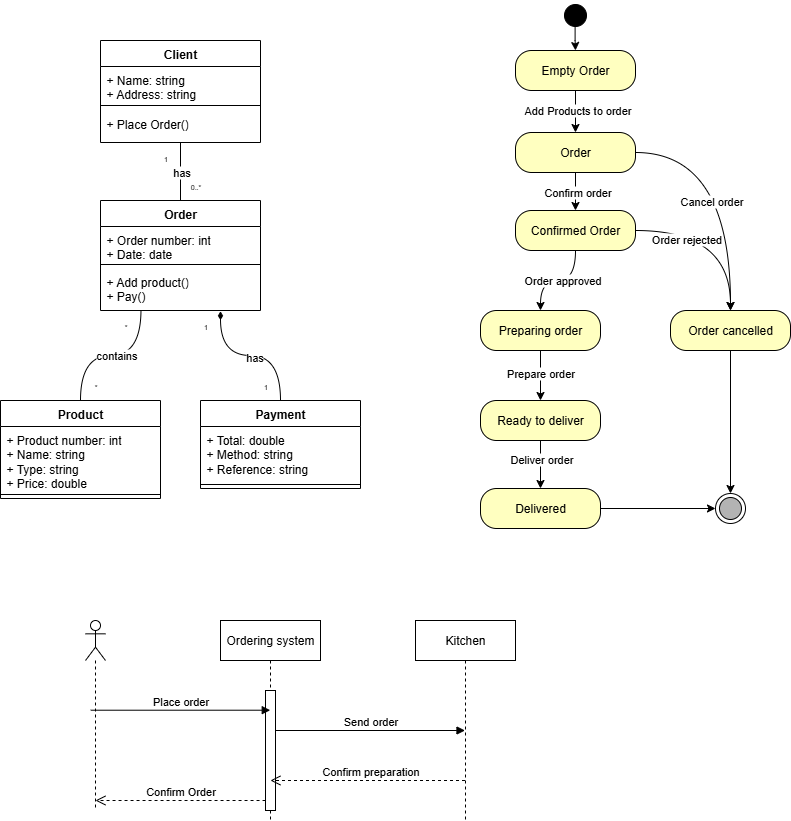

The diagram above was exported from draw.io. Its source (the exported page's mxGraphModel, read from the mxfile embedded in the PNG):
<mxGraphModel dx="2066" dy="1103" grid="1" gridSize="10" guides="1" tooltips="1" connect="1" arrows="1" fold="1" page="1" pageScale="1" pageWidth="827" pageHeight="1169" math="0" shadow="0">
  <root>
    <mxCell id="0" />
    <mxCell id="1" parent="0" />
    <mxCell id="7wbD7f0hTfhiyxgAGL72-24" style="edgeStyle=orthogonalEdgeStyle;rounded=0;orthogonalLoop=1;jettySize=auto;html=1;endArrow=none;endFill=0;jumpStyle=none;" edge="1" parent="1" source="7wbD7f0hTfhiyxgAGL72-2" target="7wbD7f0hTfhiyxgAGL72-10">
      <mxGeometry relative="1" as="geometry" />
    </mxCell>
    <mxCell id="7wbD7f0hTfhiyxgAGL72-25" value="has" style="edgeLabel;html=1;align=center;verticalAlign=middle;resizable=0;points=[];" vertex="1" connectable="0" parent="7wbD7f0hTfhiyxgAGL72-24">
      <mxGeometry x="-0.1812" y="1" relative="1" as="geometry">
        <mxPoint x="-1" y="5" as="offset" />
      </mxGeometry>
    </mxCell>
    <mxCell id="7wbD7f0hTfhiyxgAGL72-2" value="Client" style="swimlane;fontStyle=1;align=center;verticalAlign=top;childLayout=stackLayout;horizontal=1;startSize=26;horizontalStack=0;resizeParent=1;resizeParentMax=0;resizeLast=0;collapsible=1;marginBottom=0;whiteSpace=wrap;html=1;" vertex="1" parent="1">
      <mxGeometry x="110" y="60" width="160" height="102" as="geometry" />
    </mxCell>
    <mxCell id="7wbD7f0hTfhiyxgAGL72-3" value="+ Name: string&lt;div&gt;+ Address: string&lt;/div&gt;" style="text;strokeColor=none;fillColor=none;align=left;verticalAlign=top;spacingLeft=4;spacingRight=4;overflow=hidden;rotatable=0;points=[[0,0.5],[1,0.5]];portConstraint=eastwest;whiteSpace=wrap;html=1;" vertex="1" parent="7wbD7f0hTfhiyxgAGL72-2">
      <mxGeometry y="26" width="160" height="34" as="geometry" />
    </mxCell>
    <mxCell id="7wbD7f0hTfhiyxgAGL72-4" value="" style="line;strokeWidth=1;fillColor=none;align=left;verticalAlign=middle;spacingTop=-1;spacingLeft=3;spacingRight=3;rotatable=0;labelPosition=right;points=[];portConstraint=eastwest;strokeColor=inherit;" vertex="1" parent="7wbD7f0hTfhiyxgAGL72-2">
      <mxGeometry y="60" width="160" height="10" as="geometry" />
    </mxCell>
    <mxCell id="7wbD7f0hTfhiyxgAGL72-5" value="+ Place Order()" style="text;strokeColor=none;fillColor=none;align=left;verticalAlign=top;spacingLeft=4;spacingRight=4;overflow=hidden;rotatable=0;points=[[0,0.5],[1,0.5]];portConstraint=eastwest;whiteSpace=wrap;html=1;" vertex="1" parent="7wbD7f0hTfhiyxgAGL72-2">
      <mxGeometry y="70" width="160" height="32" as="geometry" />
    </mxCell>
    <mxCell id="7wbD7f0hTfhiyxgAGL72-34" style="edgeStyle=orthogonalEdgeStyle;rounded=0;orthogonalLoop=1;jettySize=auto;html=1;entryX=0.5;entryY=0;entryDx=0;entryDy=0;endArrow=none;endFill=0;curved=1;exitX=0.253;exitY=0.978;exitDx=0;exitDy=0;exitPerimeter=0;" edge="1" parent="1" source="7wbD7f0hTfhiyxgAGL72-13" target="7wbD7f0hTfhiyxgAGL72-14">
      <mxGeometry relative="1" as="geometry" />
    </mxCell>
    <mxCell id="7wbD7f0hTfhiyxgAGL72-35" value="contains" style="edgeLabel;html=1;align=center;verticalAlign=middle;resizable=0;points=[];" vertex="1" connectable="0" parent="7wbD7f0hTfhiyxgAGL72-34">
      <mxGeometry x="-0.0637" y="-1" relative="1" as="geometry">
        <mxPoint as="offset" />
      </mxGeometry>
    </mxCell>
    <mxCell id="7wbD7f0hTfhiyxgAGL72-38" style="edgeStyle=orthogonalEdgeStyle;rounded=0;orthogonalLoop=1;jettySize=auto;html=1;entryX=0.5;entryY=0;entryDx=0;entryDy=0;exitX=0.75;exitY=1.018;exitDx=0;exitDy=0;exitPerimeter=0;endArrow=none;endFill=0;startArrow=diamondThin;startFill=1;curved=1;" edge="1" parent="1" source="7wbD7f0hTfhiyxgAGL72-13" target="7wbD7f0hTfhiyxgAGL72-18">
      <mxGeometry relative="1" as="geometry" />
    </mxCell>
    <mxCell id="7wbD7f0hTfhiyxgAGL72-39" value="has" style="edgeLabel;html=1;align=center;verticalAlign=middle;resizable=0;points=[];" vertex="1" connectable="0" parent="7wbD7f0hTfhiyxgAGL72-38">
      <mxGeometry x="0.0431" y="-1" relative="1" as="geometry">
        <mxPoint as="offset" />
      </mxGeometry>
    </mxCell>
    <mxCell id="7wbD7f0hTfhiyxgAGL72-10" value="Order" style="swimlane;fontStyle=1;align=center;verticalAlign=top;childLayout=stackLayout;horizontal=1;startSize=26;horizontalStack=0;resizeParent=1;resizeParentMax=0;resizeLast=0;collapsible=1;marginBottom=0;whiteSpace=wrap;html=1;" vertex="1" parent="1">
      <mxGeometry x="110" y="220" width="160" height="110" as="geometry" />
    </mxCell>
    <mxCell id="7wbD7f0hTfhiyxgAGL72-11" value="+ Order number: int&lt;div&gt;+ Date: date&lt;/div&gt;" style="text;strokeColor=none;fillColor=none;align=left;verticalAlign=top;spacingLeft=4;spacingRight=4;overflow=hidden;rotatable=0;points=[[0,0.5],[1,0.5]];portConstraint=eastwest;whiteSpace=wrap;html=1;" vertex="1" parent="7wbD7f0hTfhiyxgAGL72-10">
      <mxGeometry y="26" width="160" height="34" as="geometry" />
    </mxCell>
    <mxCell id="7wbD7f0hTfhiyxgAGL72-12" value="" style="line;strokeWidth=1;fillColor=none;align=left;verticalAlign=middle;spacingTop=-1;spacingLeft=3;spacingRight=3;rotatable=0;labelPosition=right;points=[];portConstraint=eastwest;strokeColor=inherit;" vertex="1" parent="7wbD7f0hTfhiyxgAGL72-10">
      <mxGeometry y="60" width="160" height="8" as="geometry" />
    </mxCell>
    <mxCell id="7wbD7f0hTfhiyxgAGL72-13" value="+ Add product()&lt;div&gt;+ Pay()&lt;/div&gt;" style="text;strokeColor=none;fillColor=none;align=left;verticalAlign=top;spacingLeft=4;spacingRight=4;overflow=hidden;rotatable=0;points=[[0,0.5],[1,0.5]];portConstraint=eastwest;whiteSpace=wrap;html=1;" vertex="1" parent="7wbD7f0hTfhiyxgAGL72-10">
      <mxGeometry y="68" width="160" height="42" as="geometry" />
    </mxCell>
    <mxCell id="7wbD7f0hTfhiyxgAGL72-14" value="Product" style="swimlane;fontStyle=1;align=center;verticalAlign=top;childLayout=stackLayout;horizontal=1;startSize=26;horizontalStack=0;resizeParent=1;resizeParentMax=0;resizeLast=0;collapsible=1;marginBottom=0;whiteSpace=wrap;html=1;" vertex="1" parent="1">
      <mxGeometry x="10" y="420" width="160" height="98" as="geometry" />
    </mxCell>
    <mxCell id="7wbD7f0hTfhiyxgAGL72-15" value="+ Product number: int&lt;div&gt;+ Name: string&lt;/div&gt;&lt;div&gt;+ Type: string&lt;/div&gt;&lt;div&gt;+ Price: double&lt;/div&gt;" style="text;strokeColor=none;fillColor=none;align=left;verticalAlign=top;spacingLeft=4;spacingRight=4;overflow=hidden;rotatable=0;points=[[0,0.5],[1,0.5]];portConstraint=eastwest;whiteSpace=wrap;html=1;" vertex="1" parent="7wbD7f0hTfhiyxgAGL72-14">
      <mxGeometry y="26" width="160" height="64" as="geometry" />
    </mxCell>
    <mxCell id="7wbD7f0hTfhiyxgAGL72-16" value="" style="line;strokeWidth=1;fillColor=none;align=left;verticalAlign=middle;spacingTop=-1;spacingLeft=3;spacingRight=3;rotatable=0;labelPosition=right;points=[];portConstraint=eastwest;strokeColor=inherit;" vertex="1" parent="7wbD7f0hTfhiyxgAGL72-14">
      <mxGeometry y="90" width="160" height="8" as="geometry" />
    </mxCell>
    <mxCell id="7wbD7f0hTfhiyxgAGL72-18" value="Payment" style="swimlane;fontStyle=1;align=center;verticalAlign=top;childLayout=stackLayout;horizontal=1;startSize=26;horizontalStack=0;resizeParent=1;resizeParentMax=0;resizeLast=0;collapsible=1;marginBottom=0;whiteSpace=wrap;html=1;" vertex="1" parent="1">
      <mxGeometry x="210" y="420" width="160" height="88" as="geometry" />
    </mxCell>
    <mxCell id="7wbD7f0hTfhiyxgAGL72-19" value="+ Total: double&lt;div&gt;+ Method: string&lt;/div&gt;&lt;div&gt;+ Reference: string&lt;/div&gt;" style="text;strokeColor=none;fillColor=none;align=left;verticalAlign=top;spacingLeft=4;spacingRight=4;overflow=hidden;rotatable=0;points=[[0,0.5],[1,0.5]];portConstraint=eastwest;whiteSpace=wrap;html=1;" vertex="1" parent="7wbD7f0hTfhiyxgAGL72-18">
      <mxGeometry y="26" width="160" height="54" as="geometry" />
    </mxCell>
    <mxCell id="7wbD7f0hTfhiyxgAGL72-20" value="" style="line;strokeWidth=1;fillColor=none;align=left;verticalAlign=middle;spacingTop=-1;spacingLeft=3;spacingRight=3;rotatable=0;labelPosition=right;points=[];portConstraint=eastwest;strokeColor=inherit;" vertex="1" parent="7wbD7f0hTfhiyxgAGL72-18">
      <mxGeometry y="80" width="160" height="8" as="geometry" />
    </mxCell>
    <mxCell id="7wbD7f0hTfhiyxgAGL72-27" value="&lt;font style=&quot;font-size: 7px;&quot;&gt;1&lt;/font&gt;" style="text;html=1;align=center;verticalAlign=middle;resizable=0;points=[];autosize=1;strokeColor=none;fillColor=none;" vertex="1" parent="1">
      <mxGeometry x="160" y="162" width="30" height="30" as="geometry" />
    </mxCell>
    <mxCell id="7wbD7f0hTfhiyxgAGL72-33" value="&lt;font style=&quot;font-size: 7px;&quot;&gt;0..*&lt;/font&gt;" style="text;html=1;align=center;verticalAlign=middle;resizable=0;points=[];autosize=1;strokeColor=none;fillColor=none;" vertex="1" parent="1">
      <mxGeometry x="190" y="190" width="30" height="30" as="geometry" />
    </mxCell>
    <mxCell id="7wbD7f0hTfhiyxgAGL72-36" value="&lt;font style=&quot;font-size: 7px;&quot;&gt;*&lt;/font&gt;" style="text;html=1;align=center;verticalAlign=middle;resizable=0;points=[];autosize=1;strokeColor=none;fillColor=none;" vertex="1" parent="1">
      <mxGeometry x="120" y="330" width="30" height="30" as="geometry" />
    </mxCell>
    <mxCell id="7wbD7f0hTfhiyxgAGL72-37" value="&lt;font style=&quot;font-size: 7px;&quot;&gt;*&lt;/font&gt;" style="text;html=1;align=center;verticalAlign=middle;resizable=0;points=[];autosize=1;strokeColor=none;fillColor=none;" vertex="1" parent="1">
      <mxGeometry x="90" y="390" width="30" height="30" as="geometry" />
    </mxCell>
    <mxCell id="7wbD7f0hTfhiyxgAGL72-40" value="&lt;font style=&quot;font-size: 7px;&quot;&gt;1&lt;/font&gt;" style="text;html=1;align=center;verticalAlign=middle;resizable=0;points=[];autosize=1;strokeColor=none;fillColor=none;" vertex="1" parent="1">
      <mxGeometry x="200" y="330" width="30" height="30" as="geometry" />
    </mxCell>
    <mxCell id="7wbD7f0hTfhiyxgAGL72-41" value="&lt;font style=&quot;font-size: 7px;&quot;&gt;1&lt;/font&gt;" style="text;html=1;align=center;verticalAlign=middle;resizable=0;points=[];autosize=1;strokeColor=none;fillColor=none;" vertex="1" parent="1">
      <mxGeometry x="260" y="390" width="30" height="30" as="geometry" />
    </mxCell>
    <mxCell id="7wbD7f0hTfhiyxgAGL72-42" value="" style="ellipse;html=1;shape=startState;fillColor=#000000;strokeColor=#000000;" vertex="1" parent="1">
      <mxGeometry x="570" y="20" width="30" height="30" as="geometry" />
    </mxCell>
    <mxCell id="7wbD7f0hTfhiyxgAGL72-43" value="" style="edgeStyle=orthogonalEdgeStyle;html=1;verticalAlign=bottom;endArrow=classic;endSize=6;strokeColor=#000000;rounded=0;entryX=0.5;entryY=0;entryDx=0;entryDy=0;exitX=0.487;exitY=0.838;exitDx=0;exitDy=0;exitPerimeter=0;endFill=1;curved=1;" edge="1" source="7wbD7f0hTfhiyxgAGL72-42" parent="1" target="7wbD7f0hTfhiyxgAGL72-44">
      <mxGeometry relative="1" as="geometry">
        <mxPoint x="580" y="110" as="targetPoint" />
      </mxGeometry>
    </mxCell>
    <mxCell id="7wbD7f0hTfhiyxgAGL72-44" value="Empty Order" style="rounded=1;whiteSpace=wrap;html=1;arcSize=40;fontColor=#000000;fillColor=#ffffc0;strokeColor=#000000;" vertex="1" parent="1">
      <mxGeometry x="525" y="70" width="120" height="40" as="geometry" />
    </mxCell>
    <mxCell id="7wbD7f0hTfhiyxgAGL72-45" value="" style="edgeStyle=orthogonalEdgeStyle;html=1;verticalAlign=bottom;endArrow=classic;endSize=6;strokeColor=#000000;rounded=0;endFill=1;curved=1;" edge="1" source="7wbD7f0hTfhiyxgAGL72-44" parent="1" target="7wbD7f0hTfhiyxgAGL72-46">
      <mxGeometry relative="1" as="geometry">
        <mxPoint x="580" y="220" as="targetPoint" />
      </mxGeometry>
    </mxCell>
    <mxCell id="7wbD7f0hTfhiyxgAGL72-57" value="Add Products to order" style="edgeLabel;html=1;align=center;verticalAlign=middle;resizable=0;points=[];" vertex="1" connectable="0" parent="7wbD7f0hTfhiyxgAGL72-45">
      <mxGeometry x="-0.1187" y="1" relative="1" as="geometry">
        <mxPoint as="offset" />
      </mxGeometry>
    </mxCell>
    <mxCell id="7wbD7f0hTfhiyxgAGL72-48" value="" style="edgeStyle=orthogonalEdgeStyle;rounded=0;orthogonalLoop=1;jettySize=auto;html=1;exitX=0.5;exitY=1;exitDx=0;exitDy=0;curved=1;" edge="1" parent="1" source="7wbD7f0hTfhiyxgAGL72-60" target="7wbD7f0hTfhiyxgAGL72-47">
      <mxGeometry relative="1" as="geometry">
        <mxPoint x="490" y="250" as="sourcePoint" />
      </mxGeometry>
    </mxCell>
    <mxCell id="7wbD7f0hTfhiyxgAGL72-58" value="Order approved" style="edgeLabel;html=1;align=center;verticalAlign=middle;resizable=0;points=[];" vertex="1" connectable="0" parent="7wbD7f0hTfhiyxgAGL72-48">
      <mxGeometry x="-0.0645" y="-1" relative="1" as="geometry">
        <mxPoint as="offset" />
      </mxGeometry>
    </mxCell>
    <mxCell id="7wbD7f0hTfhiyxgAGL72-56" value="" style="edgeStyle=orthogonalEdgeStyle;rounded=0;orthogonalLoop=1;jettySize=auto;html=1;curved=1;" edge="1" parent="1" source="7wbD7f0hTfhiyxgAGL72-46" target="7wbD7f0hTfhiyxgAGL72-55">
      <mxGeometry relative="1" as="geometry" />
    </mxCell>
    <mxCell id="7wbD7f0hTfhiyxgAGL72-59" value="Cancel order" style="edgeLabel;html=1;align=center;verticalAlign=middle;resizable=0;points=[];" vertex="1" connectable="0" parent="7wbD7f0hTfhiyxgAGL72-56">
      <mxGeometry x="0.4156" relative="1" as="geometry">
        <mxPoint x="-20" y="-36" as="offset" />
      </mxGeometry>
    </mxCell>
    <mxCell id="7wbD7f0hTfhiyxgAGL72-61" value="" style="edgeStyle=orthogonalEdgeStyle;rounded=0;orthogonalLoop=1;jettySize=auto;html=1;" edge="1" parent="1" source="7wbD7f0hTfhiyxgAGL72-46" target="7wbD7f0hTfhiyxgAGL72-60">
      <mxGeometry relative="1" as="geometry" />
    </mxCell>
    <mxCell id="7wbD7f0hTfhiyxgAGL72-62" value="Confirm order" style="edgeLabel;html=1;align=center;verticalAlign=middle;resizable=0;points=[];" vertex="1" connectable="0" parent="7wbD7f0hTfhiyxgAGL72-61">
      <mxGeometry x="-0.0735" y="1" relative="1" as="geometry">
        <mxPoint as="offset" />
      </mxGeometry>
    </mxCell>
    <mxCell id="7wbD7f0hTfhiyxgAGL72-46" value="Order" style="rounded=1;whiteSpace=wrap;html=1;arcSize=40;fontColor=#000000;fillColor=#ffffc0;strokeColor=#000000;" vertex="1" parent="1">
      <mxGeometry x="525" y="152" width="120" height="40" as="geometry" />
    </mxCell>
    <mxCell id="7wbD7f0hTfhiyxgAGL72-50" value="" style="edgeStyle=orthogonalEdgeStyle;rounded=0;orthogonalLoop=1;jettySize=auto;html=1;" edge="1" parent="1" source="7wbD7f0hTfhiyxgAGL72-47" target="7wbD7f0hTfhiyxgAGL72-49">
      <mxGeometry relative="1" as="geometry" />
    </mxCell>
    <mxCell id="7wbD7f0hTfhiyxgAGL72-67" value="Prepare order" style="edgeLabel;html=1;align=center;verticalAlign=middle;resizable=0;points=[];" vertex="1" connectable="0" parent="7wbD7f0hTfhiyxgAGL72-50">
      <mxGeometry x="-0.1302" y="-1" relative="1" as="geometry">
        <mxPoint as="offset" />
      </mxGeometry>
    </mxCell>
    <mxCell id="7wbD7f0hTfhiyxgAGL72-47" value="Preparing order" style="rounded=1;whiteSpace=wrap;html=1;arcSize=40;fontColor=#000000;fillColor=#ffffc0;strokeColor=#000000;" vertex="1" parent="1">
      <mxGeometry x="490" y="330" width="120" height="40" as="geometry" />
    </mxCell>
    <mxCell id="7wbD7f0hTfhiyxgAGL72-52" value="" style="edgeStyle=orthogonalEdgeStyle;rounded=0;orthogonalLoop=1;jettySize=auto;html=1;" edge="1" parent="1" source="7wbD7f0hTfhiyxgAGL72-49" target="7wbD7f0hTfhiyxgAGL72-51">
      <mxGeometry relative="1" as="geometry" />
    </mxCell>
    <mxCell id="7wbD7f0hTfhiyxgAGL72-68" value="Deliver order" style="edgeLabel;html=1;align=center;verticalAlign=middle;resizable=0;points=[];" vertex="1" connectable="0" parent="7wbD7f0hTfhiyxgAGL72-52">
      <mxGeometry x="-0.2817" y="1" relative="1" as="geometry">
        <mxPoint x="-1" y="1" as="offset" />
      </mxGeometry>
    </mxCell>
    <mxCell id="7wbD7f0hTfhiyxgAGL72-49" value="Ready to deliver" style="rounded=1;whiteSpace=wrap;html=1;arcSize=40;fontColor=#000000;fillColor=#ffffc0;strokeColor=#000000;" vertex="1" parent="1">
      <mxGeometry x="490" y="420" width="120" height="40" as="geometry" />
    </mxCell>
    <mxCell id="7wbD7f0hTfhiyxgAGL72-54" value="" style="edgeStyle=orthogonalEdgeStyle;rounded=0;orthogonalLoop=1;jettySize=auto;html=1;entryX=0;entryY=0.5;entryDx=0;entryDy=0;curved=1;" edge="1" parent="1" source="7wbD7f0hTfhiyxgAGL72-51" target="7wbD7f0hTfhiyxgAGL72-69">
      <mxGeometry relative="1" as="geometry">
        <mxPoint x="690" y="528" as="targetPoint" />
      </mxGeometry>
    </mxCell>
    <mxCell id="7wbD7f0hTfhiyxgAGL72-51" value="Delivered" style="rounded=1;whiteSpace=wrap;html=1;arcSize=40;fontColor=#000000;fillColor=#ffffc0;strokeColor=#000000;" vertex="1" parent="1">
      <mxGeometry x="490" y="508" width="120" height="40" as="geometry" />
    </mxCell>
    <mxCell id="7wbD7f0hTfhiyxgAGL72-70" style="edgeStyle=orthogonalEdgeStyle;rounded=0;orthogonalLoop=1;jettySize=auto;html=1;entryX=0.5;entryY=0;entryDx=0;entryDy=0;curved=1;" edge="1" parent="1" source="7wbD7f0hTfhiyxgAGL72-55" target="7wbD7f0hTfhiyxgAGL72-69">
      <mxGeometry relative="1" as="geometry" />
    </mxCell>
    <mxCell id="7wbD7f0hTfhiyxgAGL72-55" value="Order cancelled" style="rounded=1;whiteSpace=wrap;html=1;arcSize=40;fontColor=#000000;fillColor=#ffffc0;strokeColor=#000000;" vertex="1" parent="1">
      <mxGeometry x="680" y="330" width="120" height="40" as="geometry" />
    </mxCell>
    <mxCell id="7wbD7f0hTfhiyxgAGL72-65" style="edgeStyle=orthogonalEdgeStyle;rounded=0;orthogonalLoop=1;jettySize=auto;html=1;entryX=0.5;entryY=0;entryDx=0;entryDy=0;curved=1;" edge="1" parent="1" source="7wbD7f0hTfhiyxgAGL72-60" target="7wbD7f0hTfhiyxgAGL72-55">
      <mxGeometry relative="1" as="geometry" />
    </mxCell>
    <mxCell id="7wbD7f0hTfhiyxgAGL72-66" value="Order rejected" style="edgeLabel;html=1;align=center;verticalAlign=middle;resizable=0;points=[];" vertex="1" connectable="0" parent="7wbD7f0hTfhiyxgAGL72-65">
      <mxGeometry x="-0.4265" y="-8" relative="1" as="geometry">
        <mxPoint as="offset" />
      </mxGeometry>
    </mxCell>
    <mxCell id="7wbD7f0hTfhiyxgAGL72-60" value="Confirmed Order" style="rounded=1;whiteSpace=wrap;html=1;arcSize=40;fontColor=#000000;fillColor=#ffffc0;strokeColor=#000000;" vertex="1" parent="1">
      <mxGeometry x="525" y="230" width="120" height="40" as="geometry" />
    </mxCell>
    <mxCell id="7wbD7f0hTfhiyxgAGL72-69" value="" style="ellipse;html=1;shape=endState;fillColor=#B3B3B3;strokeColor=#000000;" vertex="1" parent="1">
      <mxGeometry x="725" y="513" width="30" height="30" as="geometry" />
    </mxCell>
    <mxCell id="7wbD7f0hTfhiyxgAGL72-72" value="Ordering system" style="shape=umlLifeline;perimeter=lifelinePerimeter;whiteSpace=wrap;html=1;container=1;dropTarget=0;collapsible=0;recursiveResize=0;outlineConnect=0;portConstraint=eastwest;newEdgeStyle={&quot;curved&quot;:0,&quot;rounded&quot;:0};" vertex="1" parent="1">
      <mxGeometry x="230" y="640" width="100" height="200" as="geometry" />
    </mxCell>
    <mxCell id="7wbD7f0hTfhiyxgAGL72-79" value="" style="html=1;points=[[0,0,0,0,5],[0,1,0,0,-5],[1,0,0,0,5],[1,1,0,0,-5]];perimeter=orthogonalPerimeter;outlineConnect=0;targetShapes=umlLifeline;portConstraint=eastwest;newEdgeStyle={&quot;curved&quot;:0,&quot;rounded&quot;:0};" vertex="1" parent="7wbD7f0hTfhiyxgAGL72-72">
      <mxGeometry x="45" y="70" width="10" height="120" as="geometry" />
    </mxCell>
    <mxCell id="7wbD7f0hTfhiyxgAGL72-73" value="" style="shape=umlLifeline;perimeter=lifelinePerimeter;whiteSpace=wrap;html=1;container=1;dropTarget=0;collapsible=0;recursiveResize=0;outlineConnect=0;portConstraint=eastwest;newEdgeStyle={&quot;curved&quot;:0,&quot;rounded&quot;:0};participant=umlActor;size=40;" vertex="1" parent="1">
      <mxGeometry x="95" y="640" width="20" height="190" as="geometry" />
    </mxCell>
    <mxCell id="7wbD7f0hTfhiyxgAGL72-74" value="Kitchen" style="shape=umlLifeline;perimeter=lifelinePerimeter;whiteSpace=wrap;html=1;container=1;dropTarget=0;collapsible=0;recursiveResize=0;outlineConnect=0;portConstraint=eastwest;newEdgeStyle={&quot;curved&quot;:0,&quot;rounded&quot;:0};" vertex="1" parent="1">
      <mxGeometry x="425" y="640" width="100" height="200" as="geometry" />
    </mxCell>
    <mxCell id="7wbD7f0hTfhiyxgAGL72-78" value="Place order" style="html=1;verticalAlign=bottom;endArrow=block;curved=0;rounded=0;exitX=0.25;exitY=0.267;exitDx=0;exitDy=0;exitPerimeter=0;" edge="1" parent="1">
      <mxGeometry width="80" relative="1" as="geometry">
        <mxPoint x="100.25" y="729.7099999999999" as="sourcePoint" />
        <mxPoint x="279.75" y="729.7099999999999" as="targetPoint" />
      </mxGeometry>
    </mxCell>
    <mxCell id="7wbD7f0hTfhiyxgAGL72-80" value="Send order" style="html=1;verticalAlign=bottom;endArrow=block;curved=0;rounded=0;" edge="1" parent="1">
      <mxGeometry width="80" relative="1" as="geometry">
        <mxPoint x="285" y="750" as="sourcePoint" />
        <mxPoint x="474.5" y="750" as="targetPoint" />
      </mxGeometry>
    </mxCell>
    <mxCell id="7wbD7f0hTfhiyxgAGL72-81" value="Confirm preparation" style="html=1;verticalAlign=bottom;endArrow=open;dashed=1;endSize=8;curved=0;rounded=0;" edge="1" parent="1">
      <mxGeometry x="-0.0286" relative="1" as="geometry">
        <mxPoint x="474.5" y="800" as="sourcePoint" />
        <mxPoint x="279.92857142857133" y="800" as="targetPoint" />
        <mxPoint as="offset" />
      </mxGeometry>
    </mxCell>
    <mxCell id="7wbD7f0hTfhiyxgAGL72-82" value="Confirm Order" style="html=1;verticalAlign=bottom;endArrow=open;dashed=1;endSize=8;curved=0;rounded=0;" edge="1" parent="1">
      <mxGeometry relative="1" as="geometry">
        <mxPoint x="275.04" y="820" as="sourcePoint" />
        <mxPoint x="104.96857142857134" y="820" as="targetPoint" />
      </mxGeometry>
    </mxCell>
  </root>
</mxGraphModel>